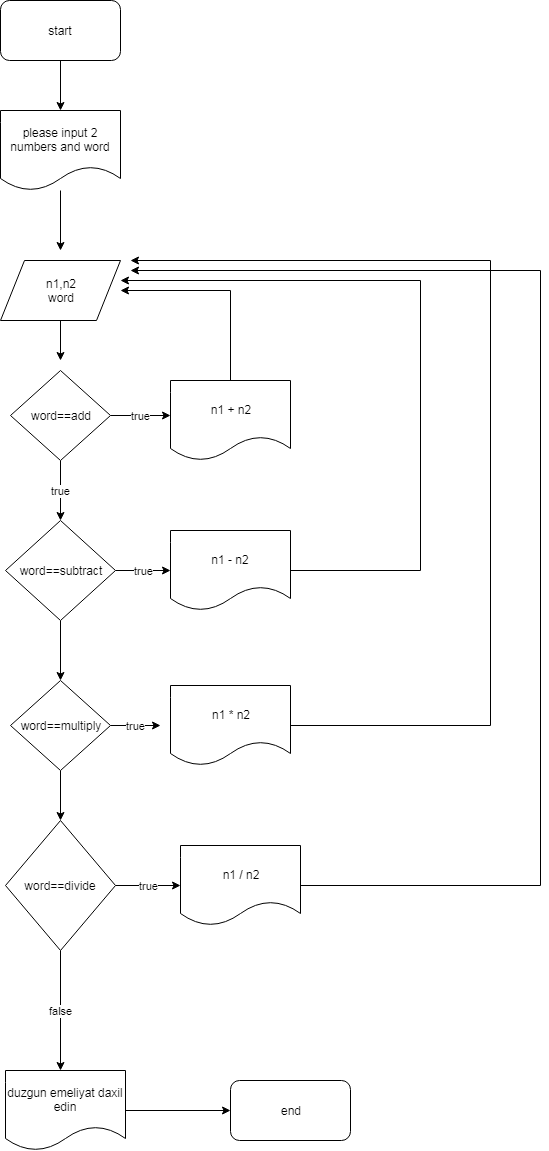

The diagram above was exported from draw.io. Its source (the exported page's mxGraphModel, read from the mxfile embedded in the PNG):
<mxGraphModel dx="840" dy="435" grid="1" gridSize="10" guides="1" tooltips="1" connect="1" arrows="1" fold="1" page="1" pageScale="1" pageWidth="1169" pageHeight="1654" math="0" shadow="0">
  <root>
    <mxCell id="h8OQUYxPjxDCTcX4Xew9-0" />
    <mxCell id="h8OQUYxPjxDCTcX4Xew9-1" parent="h8OQUYxPjxDCTcX4Xew9-0" />
    <mxCell id="h8OQUYxPjxDCTcX4Xew9-4" style="edgeStyle=orthogonalEdgeStyle;rounded=0;orthogonalLoop=1;jettySize=auto;html=1;entryX=0.5;entryY=0;entryDx=0;entryDy=0;" edge="1" parent="h8OQUYxPjxDCTcX4Xew9-1" source="h8OQUYxPjxDCTcX4Xew9-2" target="h8OQUYxPjxDCTcX4Xew9-3">
      <mxGeometry relative="1" as="geometry" />
    </mxCell>
    <mxCell id="h8OQUYxPjxDCTcX4Xew9-2" value="start" style="rounded=1;whiteSpace=wrap;html=1;" vertex="1" parent="h8OQUYxPjxDCTcX4Xew9-1">
      <mxGeometry x="300" y="20" width="120" height="60" as="geometry" />
    </mxCell>
    <mxCell id="h8OQUYxPjxDCTcX4Xew9-5" style="edgeStyle=orthogonalEdgeStyle;rounded=0;orthogonalLoop=1;jettySize=auto;html=1;" edge="1" parent="h8OQUYxPjxDCTcX4Xew9-1" source="h8OQUYxPjxDCTcX4Xew9-3">
      <mxGeometry relative="1" as="geometry">
        <mxPoint x="360" y="270" as="targetPoint" />
      </mxGeometry>
    </mxCell>
    <mxCell id="h8OQUYxPjxDCTcX4Xew9-3" value="please input 2 numbers and word" style="shape=document;whiteSpace=wrap;html=1;boundedLbl=1;" vertex="1" parent="h8OQUYxPjxDCTcX4Xew9-1">
      <mxGeometry x="300" y="130" width="120" height="80" as="geometry" />
    </mxCell>
    <mxCell id="F196WFiEDVvebWcIG_Zq-1" style="edgeStyle=orthogonalEdgeStyle;rounded=0;orthogonalLoop=1;jettySize=auto;html=1;" edge="1" parent="h8OQUYxPjxDCTcX4Xew9-1" source="h8OQUYxPjxDCTcX4Xew9-6">
      <mxGeometry relative="1" as="geometry">
        <mxPoint x="360" y="380" as="targetPoint" />
      </mxGeometry>
    </mxCell>
    <mxCell id="h8OQUYxPjxDCTcX4Xew9-6" value="n1,n2&lt;br&gt;word&lt;br&gt;" style="shape=parallelogram;perimeter=parallelogramPerimeter;whiteSpace=wrap;html=1;" vertex="1" parent="h8OQUYxPjxDCTcX4Xew9-1">
      <mxGeometry x="300" y="280" width="120" height="60" as="geometry" />
    </mxCell>
    <mxCell id="F196WFiEDVvebWcIG_Zq-2" value="true" style="edgeStyle=orthogonalEdgeStyle;rounded=0;orthogonalLoop=1;jettySize=auto;html=1;" edge="1" parent="h8OQUYxPjxDCTcX4Xew9-1" source="F196WFiEDVvebWcIG_Zq-0">
      <mxGeometry relative="1" as="geometry">
        <mxPoint x="360" y="540" as="targetPoint" />
      </mxGeometry>
    </mxCell>
    <mxCell id="F196WFiEDVvebWcIG_Zq-3" value="true" style="edgeStyle=orthogonalEdgeStyle;rounded=0;orthogonalLoop=1;jettySize=auto;html=1;" edge="1" parent="h8OQUYxPjxDCTcX4Xew9-1" source="F196WFiEDVvebWcIG_Zq-0">
      <mxGeometry relative="1" as="geometry">
        <mxPoint x="470" y="435" as="targetPoint" />
      </mxGeometry>
    </mxCell>
    <mxCell id="F196WFiEDVvebWcIG_Zq-0" value="word==add" style="rhombus;whiteSpace=wrap;html=1;" vertex="1" parent="h8OQUYxPjxDCTcX4Xew9-1">
      <mxGeometry x="310" y="390" width="100" height="90" as="geometry" />
    </mxCell>
    <mxCell id="F196WFiEDVvebWcIG_Zq-6" style="edgeStyle=orthogonalEdgeStyle;rounded=0;orthogonalLoop=1;jettySize=auto;html=1;" edge="1" parent="h8OQUYxPjxDCTcX4Xew9-1" source="F196WFiEDVvebWcIG_Zq-4">
      <mxGeometry relative="1" as="geometry">
        <mxPoint x="420" y="310" as="targetPoint" />
        <Array as="points">
          <mxPoint x="530" y="310" />
        </Array>
      </mxGeometry>
    </mxCell>
    <mxCell id="F196WFiEDVvebWcIG_Zq-4" value="n1 + n2" style="shape=document;whiteSpace=wrap;html=1;boundedLbl=1;" vertex="1" parent="h8OQUYxPjxDCTcX4Xew9-1">
      <mxGeometry x="470" y="400" width="120" height="80" as="geometry" />
    </mxCell>
    <mxCell id="F196WFiEDVvebWcIG_Zq-11" value="true" style="edgeStyle=orthogonalEdgeStyle;rounded=0;orthogonalLoop=1;jettySize=auto;html=1;entryX=0;entryY=0.5;entryDx=0;entryDy=0;" edge="1" parent="h8OQUYxPjxDCTcX4Xew9-1" source="F196WFiEDVvebWcIG_Zq-7" target="F196WFiEDVvebWcIG_Zq-8">
      <mxGeometry relative="1" as="geometry" />
    </mxCell>
    <mxCell id="uJuBPAgEWtdu9E87iSX3-0" style="edgeStyle=orthogonalEdgeStyle;rounded=0;orthogonalLoop=1;jettySize=auto;html=1;" edge="1" parent="h8OQUYxPjxDCTcX4Xew9-1" source="F196WFiEDVvebWcIG_Zq-7">
      <mxGeometry relative="1" as="geometry">
        <mxPoint x="360" y="700" as="targetPoint" />
      </mxGeometry>
    </mxCell>
    <mxCell id="F196WFiEDVvebWcIG_Zq-7" value="word==subtract" style="rhombus;whiteSpace=wrap;html=1;" vertex="1" parent="h8OQUYxPjxDCTcX4Xew9-1">
      <mxGeometry x="305" y="540" width="110" height="100" as="geometry" />
    </mxCell>
    <mxCell id="bNzA0Wyxl4JRx8hTrKpw-0" style="edgeStyle=orthogonalEdgeStyle;rounded=0;orthogonalLoop=1;jettySize=auto;html=1;" edge="1" parent="h8OQUYxPjxDCTcX4Xew9-1" source="F196WFiEDVvebWcIG_Zq-8">
      <mxGeometry relative="1" as="geometry">
        <mxPoint x="420" y="300" as="targetPoint" />
        <Array as="points">
          <mxPoint x="720" y="590" />
        </Array>
      </mxGeometry>
    </mxCell>
    <mxCell id="F196WFiEDVvebWcIG_Zq-8" value="n1 - n2" style="shape=document;whiteSpace=wrap;html=1;boundedLbl=1;" vertex="1" parent="h8OQUYxPjxDCTcX4Xew9-1">
      <mxGeometry x="470" y="550" width="120" height="80" as="geometry" />
    </mxCell>
    <mxCell id="uJuBPAgEWtdu9E87iSX3-3" value="true" style="edgeStyle=orthogonalEdgeStyle;rounded=0;orthogonalLoop=1;jettySize=auto;html=1;" edge="1" parent="h8OQUYxPjxDCTcX4Xew9-1" source="uJuBPAgEWtdu9E87iSX3-1">
      <mxGeometry relative="1" as="geometry">
        <mxPoint x="460" y="745" as="targetPoint" />
      </mxGeometry>
    </mxCell>
    <mxCell id="CpsC7W5AX4RijH5V8Rck-1" style="edgeStyle=orthogonalEdgeStyle;rounded=0;orthogonalLoop=1;jettySize=auto;html=1;exitX=0.5;exitY=1;exitDx=0;exitDy=0;" edge="1" parent="h8OQUYxPjxDCTcX4Xew9-1" source="uJuBPAgEWtdu9E87iSX3-1" target="CpsC7W5AX4RijH5V8Rck-0">
      <mxGeometry relative="1" as="geometry" />
    </mxCell>
    <mxCell id="uJuBPAgEWtdu9E87iSX3-1" value="word==multiply" style="rhombus;whiteSpace=wrap;html=1;" vertex="1" parent="h8OQUYxPjxDCTcX4Xew9-1">
      <mxGeometry x="310" y="700" width="100" height="90" as="geometry" />
    </mxCell>
    <mxCell id="uJuBPAgEWtdu9E87iSX3-4" style="edgeStyle=orthogonalEdgeStyle;rounded=0;orthogonalLoop=1;jettySize=auto;html=1;" edge="1" parent="h8OQUYxPjxDCTcX4Xew9-1" source="uJuBPAgEWtdu9E87iSX3-2">
      <mxGeometry relative="1" as="geometry">
        <mxPoint x="430" y="280" as="targetPoint" />
        <Array as="points">
          <mxPoint x="790" y="745" />
          <mxPoint x="790" y="280" />
        </Array>
      </mxGeometry>
    </mxCell>
    <mxCell id="uJuBPAgEWtdu9E87iSX3-2" value="n1 * n2" style="shape=document;whiteSpace=wrap;html=1;boundedLbl=1;" vertex="1" parent="h8OQUYxPjxDCTcX4Xew9-1">
      <mxGeometry x="470" y="705" width="120" height="80" as="geometry" />
    </mxCell>
    <mxCell id="Nr6w4IVn-rYCR2b3097t-0" value="true" style="edgeStyle=orthogonalEdgeStyle;rounded=0;orthogonalLoop=1;jettySize=auto;html=1;" edge="1" parent="h8OQUYxPjxDCTcX4Xew9-1" source="CpsC7W5AX4RijH5V8Rck-0">
      <mxGeometry relative="1" as="geometry">
        <mxPoint x="480" y="905" as="targetPoint" />
      </mxGeometry>
    </mxCell>
    <mxCell id="Nr6w4IVn-rYCR2b3097t-3" value="false" style="edgeStyle=orthogonalEdgeStyle;rounded=0;orthogonalLoop=1;jettySize=auto;html=1;" edge="1" parent="h8OQUYxPjxDCTcX4Xew9-1" source="CpsC7W5AX4RijH5V8Rck-0">
      <mxGeometry relative="1" as="geometry">
        <mxPoint x="360" y="1090" as="targetPoint" />
      </mxGeometry>
    </mxCell>
    <mxCell id="CpsC7W5AX4RijH5V8Rck-0" value="word==divide" style="rhombus;whiteSpace=wrap;html=1;" vertex="1" parent="h8OQUYxPjxDCTcX4Xew9-1">
      <mxGeometry x="305" y="840" width="110" height="130" as="geometry" />
    </mxCell>
    <mxCell id="Nr6w4IVn-rYCR2b3097t-2" style="edgeStyle=orthogonalEdgeStyle;rounded=0;orthogonalLoop=1;jettySize=auto;html=1;" edge="1" parent="h8OQUYxPjxDCTcX4Xew9-1" source="Nr6w4IVn-rYCR2b3097t-1">
      <mxGeometry relative="1" as="geometry">
        <mxPoint x="430" y="290" as="targetPoint" />
        <Array as="points">
          <mxPoint x="840" y="905" />
        </Array>
      </mxGeometry>
    </mxCell>
    <mxCell id="Nr6w4IVn-rYCR2b3097t-1" value="n1 / n2" style="shape=document;whiteSpace=wrap;html=1;boundedLbl=1;" vertex="1" parent="h8OQUYxPjxDCTcX4Xew9-1">
      <mxGeometry x="480" y="865" width="120" height="80" as="geometry" />
    </mxCell>
    <mxCell id="Nr6w4IVn-rYCR2b3097t-5" style="edgeStyle=orthogonalEdgeStyle;rounded=0;orthogonalLoop=1;jettySize=auto;html=1;" edge="1" parent="h8OQUYxPjxDCTcX4Xew9-1" source="Nr6w4IVn-rYCR2b3097t-4">
      <mxGeometry relative="1" as="geometry">
        <mxPoint x="530" y="1130" as="targetPoint" />
      </mxGeometry>
    </mxCell>
    <mxCell id="Nr6w4IVn-rYCR2b3097t-4" value="duzgun emeliyat daxil edin" style="shape=document;whiteSpace=wrap;html=1;boundedLbl=1;" vertex="1" parent="h8OQUYxPjxDCTcX4Xew9-1">
      <mxGeometry x="305" y="1090" width="120" height="80" as="geometry" />
    </mxCell>
    <mxCell id="Nr6w4IVn-rYCR2b3097t-6" value="end" style="rounded=1;whiteSpace=wrap;html=1;" vertex="1" parent="h8OQUYxPjxDCTcX4Xew9-1">
      <mxGeometry x="530" y="1100" width="120" height="60" as="geometry" />
    </mxCell>
  </root>
</mxGraphModel>